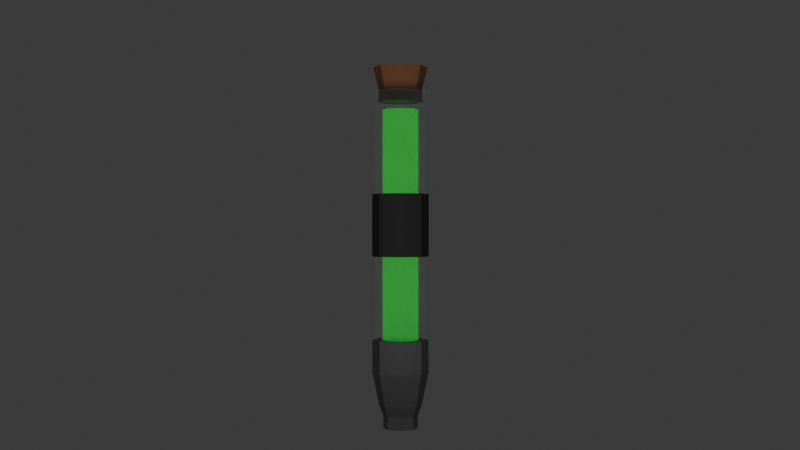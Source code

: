 # Source: Potion4.blend  (saved by Blender 4.1.24; exported with 4.5.12 LTS)
import bpy
from mathutils import Matrix  # noqa: F401  (used for matrix-valued properties, if any)

bpy.ops.wm.read_factory_settings(use_empty=True)
scene = bpy.context.scene
scene.name = 'Scene'

# ---- collections
col_collection = bpy.data.collections.new('Collection'); scene.collection.children.link(col_collection)

# ---- materials (node trees are filled in below, after node groups)
mat_vialglassmaterial = bpy.data.materials.new('VialGlassMaterial')
mat_vialglassmaterial.surface_render_method = 'BLENDED'
mat_vialglassmaterial.blend_method = 'BLEND'
mat_vialglassmaterial.use_transparent_shadow = False
mat_vialplasticmaterial = bpy.data.materials.new('VialPlasticMaterial')
mat_vialplasticmaterial.use_transparent_shadow = False
mat_stoppermaterial = bpy.data.materials.new('StopperMaterial')
mat_stoppermaterial.use_transparent_shadow = False
mat_healthfluidmaterial = bpy.data.materials.new('HealthFluidMaterial')
mat_healthfluidmaterial.surface_render_method = 'BLENDED'
mat_healthfluidmaterial.blend_method = 'BLEND'
mat_healthfluidmaterial.use_transparent_shadow = False
mat_material_001 = bpy.data.materials.new('Material.001')
mat_material_001.use_transparent_shadow = False

# ---- material node trees
mat_vialglassmaterial.use_nodes = True; mat_vialglassmaterial.node_tree.nodes.clear()
_N = mat_vialglassmaterial.node_tree.nodes; _L = mat_vialglassmaterial.node_tree.links
n0 = _N.new('ShaderNodeBsdfPrincipled'); n0.name = 'Principled BSDF'; n0.location = (10, 300)
n0.inputs[0].default_value = (0.478, 0.7805, 0.8, 0.3382)
n0.inputs[4].default_value = 0.05
n1 = _N.new('ShaderNodeOutputMaterial'); n1.name = 'Material Output'; n1.location = (300, 300)
_L.new(n0.outputs[0], n1.inputs[0])
n1.is_active_output = True
mat_vialplasticmaterial.use_nodes = True; mat_vialplasticmaterial.node_tree.nodes.clear()
_N = mat_vialplasticmaterial.node_tree.nodes; _L = mat_vialplasticmaterial.node_tree.links
n0 = _N.new('ShaderNodeBsdfPrincipled'); n0.name = 'Principled BSDF'; n0.location = (10, 300)
n0.inputs[0].default_value = (0.08872, 0.08872, 0.08872, 1.0)
n1 = _N.new('ShaderNodeOutputMaterial'); n1.name = 'Material Output'; n1.location = (300, 300)
_L.new(n0.outputs[0], n1.inputs[0])
n1.is_active_output = True
mat_stoppermaterial.use_nodes = True; mat_stoppermaterial.node_tree.nodes.clear()
_N = mat_stoppermaterial.node_tree.nodes; _L = mat_stoppermaterial.node_tree.links
n0 = _N.new('ShaderNodeBsdfPrincipled'); n0.name = 'Principled BSDF'; n0.location = (10, 300)
n0.inputs[0].default_value = (0.2247, 0.09414, 0.0298, 1.0)
n1 = _N.new('ShaderNodeOutputMaterial'); n1.name = 'Material Output'; n1.location = (300, 300)
_L.new(n0.outputs[0], n1.inputs[0])
n1.is_active_output = True
mat_healthfluidmaterial.use_nodes = True; mat_healthfluidmaterial.node_tree.nodes.clear()
_N = mat_healthfluidmaterial.node_tree.nodes; _L = mat_healthfluidmaterial.node_tree.links
n0 = _N.new('ShaderNodeBsdfPrincipled'); n0.name = 'Principled BSDF'; n0.location = (10, 300)
n0.inputs[0].default_value = (0.0331, 0.7991, 0.07036, 1.0)
n0.inputs[4].default_value = 0.8
n0.inputs[27].default_value = (0.0331, 0.7991, 0.07036, 1.0)
n0.inputs[28].default_value = 0.3
n1 = _N.new('ShaderNodeOutputMaterial'); n1.name = 'Material Output'; n1.location = (300, 300)
_L.new(n0.outputs[0], n1.inputs[0])
n1.is_active_output = True
mat_material_001.use_nodes = True; mat_material_001.node_tree.nodes.clear()
_N = mat_material_001.node_tree.nodes; _L = mat_material_001.node_tree.links
n0 = _N.new('ShaderNodeBsdfPrincipled'); n0.name = 'Principled BSDF'; n0.location = (10, 300)
n0.inputs[0].default_value = (0.008668, 0.008668, 0.008668, 1.0)
n1 = _N.new('ShaderNodeOutputMaterial'); n1.name = 'Material Output'; n1.location = (300, 300)
_L.new(n0.outputs[0], n1.inputs[0])
n1.is_active_output = True

# ---- world
world_world = bpy.data.worlds.new('World'); scene.world = world_world
world_world.use_nodes = True; world_world.node_tree.nodes.clear()
_N = world_world.node_tree.nodes; _L = world_world.node_tree.links
n0 = _N.new('ShaderNodeOutputWorld'); n0.name = 'World Output'; n0.location = (300, 300)
n1 = _N.new('ShaderNodeBackground'); n1.name = 'Background'; n1.location = (10, 300)
n1.inputs[0].default_value = (0.05088, 0.05088, 0.05088, 1.0)
_L.new(n1.outputs[0], n0.inputs[0])
n0.is_active_output = True
world_world.color = (0.05088, 0.05088, 0.05088)
world_world.use_sun_shadow = False
world_world.sun_shadow_jitter_overblur = 0.0

# ---- cameras
cam_camera_001 = bpy.data.cameras.new('Camera.001')

# ---- lights
light_area = bpy.data.lights.new('Area', 'AREA')
light_area.transmission_factor = 0.0
light_area.energy = 500.0
light_area.shadow_maximum_resolution = 0.006
light_area.use_absolute_resolution = True
light_area.size = 10.0
light_area.size_y = 1.0

# ---- meshes
me_cube_001 = bpy.data.meshes.new('Cube.001')
me_cube_001.from_pydata([(-0.6081, -0.6081, -2.996), (-0.6081, -0.6081, 2.996), (-0.6081, 0.6081, -2.996), (-0.6081, 0.6081, 2.996), (0.6081, -0.6081, -2.996), (0.6081, -0.6081, 2.996), (0.6081, 0.6081, -2.996), (0.6081, 0.6081, 2.996), (-0.8337, 1.397e-09, -2.996), (-0.6096, -0.6096, -1.11e-07), (-0.8337, -7.683e-09, 2.996), (-0.6096, 0.6096, -1.149e-07), (2.063e-08, 0.8442, -2.996), (-5.413e-09, 0.8442, 2.996), (0.6096, 0.6096, -1.149e-07), (0.8363, -2.014e-08, -2.996), (0.8363, -2.037e-09, 2.996), (0.6096, -0.6096, -1.149e-07), (-1.333e-08, -0.8363, -2.996), (2.619e-10, -0.8363, 2.996), (-0.8395, -1.211e-08, -7.969e-08), (9.313e-09, 0.8395, -8.36e-08), (0.8395, -1.304e-08, -7.969e-08), (-9.313e-09, -0.8395, -8.36e-08), (-0.7811, -0.7813, 3.446), (-0.5842, -0.5842, -3.323), (-0.5842, 0.5842, -3.323), (0.5842, -0.5842, -3.323), (0.5842, 0.5842, -3.323), (-0.8009, 3.706e-05, -3.323), (1.237e-05, 0.8111, -3.323), (0.8035, 3.704e-05, -3.323), (1.234e-05, -0.8034, -3.323), (-0.4276, -0.4274, -3.874), (-0.5285, -0.5284, -3.539), (-0.5285, 0.5286, -3.539), (0.5286, -0.5284, -3.539), (0.5286, 0.5286, -3.539), (-0.7245, 0.000109, -3.539), (3.634e-05, 0.7339, -3.539), (0.7269, 0.0001089, -3.539), (3.631e-05, -0.7268, -3.539), (-0.2824, -0.2821, -4.005), (-0.4276, 0.4279, -3.874), (0.4277, -0.4274, -3.874), (0.4277, 0.4279, -3.874), (-0.5862, 0.0002548, -3.874), (8.495e-05, 0.594, -3.874), (0.5882, 0.0002548, -3.874), (8.492e-05, -0.5879, -3.874), (-0.2824, 0.283, -4.005), (0.2827, -0.2821, -4.005), (0.2827, 0.283, -4.005), (-0.3872, 0.0004646, -4.005), (0.0001549, 0.3927, -4.005), (0.3887, 0.0004646, -4.005), (0.0001549, -0.3881, -4.005), (0.0001549, 0.0004646, -4.005), (-0.7811, -0.7813, 3.309), (-0.7811, 0.7808, 3.309), (0.781, -0.7813, 3.309), (0.781, 0.7808, 3.309), (-1.071, -0.0002501, 3.309), (-8.336e-05, 1.084, 3.309), (1.074, -0.00025, 3.309), (-8.335e-05, -1.074, 3.309), (-0.7811, 0.7808, 3.446), (0.781, -0.7813, 3.446), (0.781, 0.7808, 3.446), (-1.071, -0.0002501, 3.446), (-8.336e-05, 1.084, 3.446), (1.074, -0.00025, 3.446), (-8.335e-05, -1.074, 3.446), (-8.335e-05, -0.0002501, 3.446)], [], [(0, 9, 20, 8), (9, 1, 10, 20), (20, 10, 3, 11), (8, 20, 11, 2), (2, 11, 21, 12), (11, 3, 13, 21), (21, 13, 7, 14), (12, 21, 14, 6), (6, 14, 22, 15), (14, 7, 16, 22), (22, 16, 5, 17), (15, 22, 17, 4), (4, 17, 23, 18), (17, 5, 19, 23), (23, 19, 1, 9), (18, 23, 9, 0), (6, 15, 31, 28), (12, 6, 28, 30), (4, 18, 32, 27), (0, 8, 29, 25), (19, 5, 60, 65), (10, 1, 58, 62), (5, 16, 64, 60), (13, 3, 59, 63), (26, 30, 39, 35), (28, 31, 40, 37), (27, 32, 41, 36), (29, 26, 35, 38), (8, 2, 26, 29), (18, 0, 25, 32), (2, 12, 30, 26), (15, 4, 27, 31), (38, 35, 43, 46), (39, 37, 45, 47), (40, 36, 44, 48), (41, 34, 33, 49), (25, 29, 38, 34), (32, 25, 34, 41), (31, 27, 36, 40), (30, 28, 37, 39), (47, 45, 52, 54), (48, 44, 51, 55), (49, 33, 42, 56), (33, 46, 53, 42), (36, 41, 49, 44), (37, 40, 48, 45), (35, 39, 47, 43), (34, 38, 46, 33), (50, 54, 57, 53), (54, 52, 55, 57), (57, 55, 51, 56), (53, 57, 56, 42), (46, 43, 50, 53), (44, 49, 56, 51), (45, 48, 55, 52), (43, 47, 54, 50), (62, 58, 24, 69), (63, 59, 66, 70), (64, 61, 68, 71), (65, 60, 67, 72), (7, 13, 63, 61), (16, 7, 61, 64), (3, 10, 62, 59), (1, 19, 65, 58), (68, 70, 73, 71), (70, 66, 69, 73), (73, 69, 24, 72), (71, 73, 72, 67), (58, 65, 72, 24), (60, 64, 71, 67), (61, 63, 70, 68), (59, 62, 69, 66)])
_uv = me_cube_001.uv_layers.new(name='UVMap')
_uv.uv.foreach_set('vector', [0.375, 0.0, 0.5, 0.0, 0.5, 0.125, 0.375, 0.125, 0.5, 0.0, 0.625, 0.0, 0.625, 0.125, 0.5, 0.125, 0.5, 0.125, 0.625, 0.125, 0.625, 0.25, 0.5, 0.25, 0.375, 0.125, 0.5, 0.125, 0.5, 0.25, 0.375, 0.25, 0.375, 0.25, 0.5, 0.25, 0.5, 0.375, 0.375, 0.375, 0.5, 0.25, 0.625, 0.25, 0.625, 0.375, 0.5, 0.375, 0.5, 0.375, 0.625, 0.375, 0.625, 0.5, 0.5, 0.5, 0.375, 0.375, 0.5, 0.375, 0.5, 0.5, 0.375, 0.5, 0.375, 0.5, 0.5, 0.5, 0.5, 0.625, 0.375, 0.625, 0.5, 0.5, 0.625, 0.5, 0.625, 0.625, 0.5, 0.625, 0.5, 0.625, 0.625, 0.625, 0.625, 0.75, 0.5, 0.75, 0.375, 0.625, 0.5, 0.625, 0.5, 0.75, 0.375, 0.75, 0.375, 0.75, 0.5, 0.75, 0.5, 0.875, 0.375, 0.875, 0.5, 0.75, 0.625, 0.75, 0.625, 0.875, 0.5, 0.875, 0.5, 0.875, 0.625, 0.875, 0.625, 1.0, 0.5, 1.0, 0.375, 0.875, 0.5, 0.875, 0.5, 1.0, 0.375, 1.0, 0.375, 0.5, 0.375, 0.625, 0.375, 0.625, 0.375, 0.5, 0.375, 0.375, 0.375, 0.5, 0.375, 0.5, 0.375, 0.375, 0.375, 0.75, 0.375, 0.875, 0.375, 0.875, 0.375, 0.75, 0.375, 0.0, 0.375, 0.125, 0.375, 0.125, 0.375, 0.0, 0.625, 0.875, 0.625, 0.75, 0.625, 0.75, 0.625, 0.875, 0.625, 0.125, 0.625, 0.0, 0.625, 0.0, 0.625, 0.125, 0.625, 0.75, 0.625, 0.625, 0.625, 0.625, 0.625, 0.75, 0.625, 0.375, 0.625, 0.25, 0.625, 0.25, 0.625, 0.375, 0.375, 0.25, 0.375, 0.375, 0.375, 0.375, 0.375, 0.25, 0.375, 0.5, 0.375, 0.625, 0.375, 0.625, 0.375, 0.5, 0.375, 0.75, 0.375, 0.875, 0.375, 0.875, 0.375, 0.75, 0.375, 0.125, 0.375, 0.25, 0.375, 0.25, 0.375, 0.125, 0.375, 0.125, 0.375, 0.25, 0.375, 0.25, 0.375, 0.125, 0.375, 0.875, 0.375, 1.0, 0.375, 1.0, 0.375, 0.875, 0.375, 0.25, 0.375, 0.375, 0.375, 0.375, 0.375, 0.25, 0.375, 0.625, 0.375, 0.75, 0.375, 0.75, 0.375, 0.625, 0.375, 0.125, 0.375, 0.25, 0.375, 0.25, 0.375, 0.125, 0.375, 0.375, 0.375, 0.5, 0.375, 0.5, 0.375, 0.375, 0.375, 0.625, 0.375, 0.75, 0.375, 0.75, 0.375, 0.625, 0.375, 0.875, 0.375, 1.0, 0.375, 1.0, 0.375, 0.875, 0.375, 0.0, 0.375, 0.125, 0.375, 0.125, 0.375, 0.0, 0.375, 0.875, 0.375, 1.0, 0.375, 1.0, 0.375, 0.875, 0.375, 0.625, 0.375, 0.75, 0.375, 0.75, 0.375, 0.625, 0.375, 0.375, 0.375, 0.5, 0.375, 0.5, 0.375, 0.375, 0.375, 0.375, 0.375, 0.5, 0.375, 0.5, 0.375, 0.375, 0.375, 0.625, 0.375, 0.75, 0.375, 0.75, 0.375, 0.625, 0.375, 0.875, 0.375, 1.0, 0.375, 1.0, 0.375, 0.875, 0.375, 0.0, 0.375, 0.125, 0.375, 0.125, 0.375, 0.0, 0.375, 0.75, 0.375, 0.875, 0.375, 0.875, 0.375, 0.75, 0.375, 0.5, 0.375, 0.625, 0.375, 0.625, 0.375, 0.5, 0.375, 0.25, 0.375, 0.375, 0.375, 0.375, 0.375, 0.25, 0.375, 0.0, 0.375, 0.125, 0.375, 0.125, 0.375, 0.0, 0.125, 0.5, 0.25, 0.5, 0.25, 0.625, 0.125, 0.625, 0.25, 0.5, 0.375, 0.5, 0.375, 0.625, 0.25, 0.625, 0.25, 0.625, 0.375, 0.625, 0.375, 0.75, 0.25, 0.75, 0.125, 0.625, 0.25, 0.625, 0.25, 0.75, 0.125, 0.75, 0.375, 0.125, 0.375, 0.25, 0.375, 0.25, 0.375, 0.125, 0.375, 0.75, 0.375, 0.875, 0.375, 0.875, 0.375, 0.75, 0.375, 0.5, 0.375, 0.625, 0.375, 0.625, 0.375, 0.5, 0.375, 0.25, 0.375, 0.375, 0.375, 0.375, 0.375, 0.25, 0.625, 0.125, 0.625, 0.0, 0.625, 0.0, 0.625, 0.125, 0.625, 0.375, 0.625, 0.25, 0.625, 0.25, 0.625, 0.375, 0.625, 0.625, 0.625, 0.5, 0.625, 0.5, 0.625, 0.625, 0.625, 0.875, 0.625, 0.75, 0.625, 0.75, 0.625, 0.875, 0.625, 0.5, 0.625, 0.375, 0.625, 0.375, 0.625, 0.5, 0.625, 0.625, 0.625, 0.5, 0.625, 0.5, 0.625, 0.625, 0.625, 0.25, 0.625, 0.125, 0.625, 0.125, 0.625, 0.25, 0.625, 1.0, 0.625, 0.875, 0.625, 0.875, 0.625, 1.0, 0.625, 0.5, 0.75, 0.5, 0.75, 0.625, 0.625, 0.625, 0.75, 0.5, 0.875, 0.5, 0.875, 0.625, 0.75, 0.625, 0.75, 0.625, 0.875, 0.625, 0.875, 0.75, 0.75, 0.75, 0.625, 0.625, 0.75, 0.625, 0.75, 0.75, 0.625, 0.75, 0.625, 1.0, 0.625, 0.875, 0.625, 0.875, 0.625, 1.0, 0.625, 0.75, 0.625, 0.625, 0.625, 0.625, 0.625, 0.75, 0.625, 0.5, 0.625, 0.375, 0.625, 0.375, 0.625, 0.5, 0.625, 0.25, 0.625, 0.125, 0.625, 0.125, 0.625, 0.25])
me_cube_001.materials.append(mat_vialglassmaterial)
me_cube_001.materials.append(mat_vialplasticmaterial)
me_cube_001.update()
me_cube_004 = bpy.data.meshes.new('Cube.004')
me_cube_004.from_pydata([(-0.6071, -0.6071, -0.712), (-0.6071, -0.6071, 0.712), (-0.6071, 0.6071, -0.712), (-0.6071, 0.6071, 0.712), (0.6071, -0.6071, -0.712), (0.6071, -0.6071, 0.712), (0.6071, 0.6071, -0.712), (0.6071, 0.6071, 0.712), (-0.8377, 1.364e-09, -0.712), (-0.6096, -0.6096, -1.863e-09), (-0.8377, -7.683e-09, 0.712), (-0.6096, 0.6096, -2.794e-09), (2.081e-08, 0.8377, -0.712), (-5.21e-09, 0.8377, 0.712), (0.6096, 0.6096, -2.794e-09), (0.8351, -2.012e-08, -0.712), (0.8351, -2.029e-09, 0.712), (0.6096, -0.6096, -2.794e-09), (-1.313e-08, -0.8377, -0.712), (4.657e-10, -0.8377, 0.712), (-0.8395, -1.211e-08, 5.588e-09), (9.313e-09, 0.8395, 4.657e-09), (0.8395, -1.304e-08, 5.588e-09), (-9.313e-09, -0.8395, 4.657e-09), (1.572e-09, -6.552e-09, -0.712), (4.657e-10, -1.673e-08, 0.712)], [], [(0, 9, 20, 8), (9, 1, 10, 20), (20, 10, 3, 11), (8, 20, 11, 2), (2, 11, 21, 12), (11, 3, 13, 21), (21, 13, 7, 14), (12, 21, 14, 6), (6, 14, 22, 15), (14, 7, 16, 22), (22, 16, 5, 17), (15, 22, 17, 4), (4, 17, 23, 18), (17, 5, 19, 23), (23, 19, 1, 9), (18, 23, 9, 0), (2, 12, 24, 8), (12, 6, 15, 24), (24, 15, 4, 18), (8, 24, 18, 0), (7, 13, 25, 16), (13, 3, 10, 25), (25, 10, 1, 19), (16, 25, 19, 5)])
_uv = me_cube_004.uv_layers.new(name='UVMap')
_uv.uv.foreach_set('vector', [0.375, 0.0, 0.5, 0.0, 0.5, 0.125, 0.375, 0.125, 0.5, 0.0, 0.625, 0.0, 0.625, 0.125, 0.5, 0.125, 0.5, 0.125, 0.625, 0.125, 0.625, 0.25, 0.5, 0.25, 0.375, 0.125, 0.5, 0.125, 0.5, 0.25, 0.375, 0.25, 0.375, 0.25, 0.5, 0.25, 0.5, 0.375, 0.375, 0.375, 0.5, 0.25, 0.625, 0.25, 0.625, 0.375, 0.5, 0.375, 0.5, 0.375, 0.625, 0.375, 0.625, 0.5, 0.5, 0.5, 0.375, 0.375, 0.5, 0.375, 0.5, 0.5, 0.375, 0.5, 0.375, 0.5, 0.5, 0.5, 0.5, 0.625, 0.375, 0.625, 0.5, 0.5, 0.625, 0.5, 0.625, 0.625, 0.5, 0.625, 0.5, 0.625, 0.625, 0.625, 0.625, 0.75, 0.5, 0.75, 0.375, 0.625, 0.5, 0.625, 0.5, 0.75, 0.375, 0.75, 0.375, 0.75, 0.5, 0.75, 0.5, 0.875, 0.375, 0.875, 0.5, 0.75, 0.625, 0.75, 0.625, 0.875, 0.5, 0.875, 0.5, 0.875, 0.625, 0.875, 0.625, 1.0, 0.5, 1.0, 0.375, 0.875, 0.5, 0.875, 0.5, 1.0, 0.375, 1.0, 0.125, 0.5, 0.25, 0.5, 0.25, 0.625, 0.125, 0.625, 0.25, 0.5, 0.375, 0.5, 0.375, 0.625, 0.25, 0.625, 0.25, 0.625, 0.375, 0.625, 0.375, 0.75, 0.25, 0.75, 0.125, 0.625, 0.25, 0.625, 0.25, 0.75, 0.125, 0.75, 0.625, 0.5, 0.75, 0.5, 0.75, 0.625, 0.625, 0.625, 0.75, 0.5, 0.875, 0.5, 0.875, 0.625, 0.75, 0.625, 0.75, 0.625, 0.875, 0.625, 0.875, 0.75, 0.75, 0.75, 0.625, 0.625, 0.75, 0.625, 0.75, 0.75, 0.625, 0.75])
me_cube_004.update()
me_cube_005 = bpy.data.meshes.new('Cube.005')
me_cube_005.from_pydata([(-0.5165, -0.5165, -0.712), (-0.6335, -0.6335, 0.2132), (-0.5165, 0.5165, -0.712), (-0.6335, 0.6335, 0.2132), (0.5164, -0.5165, -0.712), (0.6336, -0.6335, 0.2132), (0.5164, 0.5165, -0.712), (0.6336, 0.6335, 0.2132), (-0.7127, 1.051e-09, -0.712), (-0.5114, -0.5114, -0.3413), (-0.8742, -7.648e-09, 0.2132), (-0.5114, 0.5114, -0.3413), (-4.373e-05, 0.7127, -0.712), (1.276e-05, 0.8742, 0.2132), (0.5114, 0.5114, -0.3413), (0.7104, -1.723e-08, -0.712), (0.8715, -1.748e-09, 0.2132), (0.5114, -0.5114, -0.3413), (-4.376e-05, -0.7127, -0.712), (1.277e-05, -0.8742, 0.2132), (-0.7042, -1.136e-08, -0.3413), (8.826e-09, 0.7042, -0.3413), (0.7042, -1.214e-08, -0.3413), (-6.8e-09, -0.7042, -0.3413), (-4.375e-05, -5.683e-09, -0.712), (1.277e-05, -1.709e-08, 0.2132)], [], [(0, 9, 20, 8), (9, 1, 10, 20), (20, 10, 3, 11), (8, 20, 11, 2), (2, 11, 21, 12), (11, 3, 13, 21), (21, 13, 7, 14), (12, 21, 14, 6), (6, 14, 22, 15), (14, 7, 16, 22), (22, 16, 5, 17), (15, 22, 17, 4), (4, 17, 23, 18), (17, 5, 19, 23), (23, 19, 1, 9), (18, 23, 9, 0), (2, 12, 24, 8), (12, 6, 15, 24), (24, 15, 4, 18), (8, 24, 18, 0), (7, 13, 25, 16), (13, 3, 10, 25), (25, 10, 1, 19), (16, 25, 19, 5)])
_uv = me_cube_005.uv_layers.new(name='UVMap')
_uv.uv.foreach_set('vector', [0.375, 0.0, 0.5, 0.0, 0.5, 0.125, 0.375, 0.125, 0.5, 0.0, 0.625, 0.0, 0.625, 0.125, 0.5, 0.125, 0.5, 0.125, 0.625, 0.125, 0.625, 0.25, 0.5, 0.25, 0.375, 0.125, 0.5, 0.125, 0.5, 0.25, 0.375, 0.25, 0.375, 0.25, 0.5, 0.25, 0.5, 0.375, 0.375, 0.375, 0.5, 0.25, 0.625, 0.25, 0.625, 0.375, 0.5, 0.375, 0.5, 0.375, 0.625, 0.375, 0.625, 0.5, 0.5, 0.5, 0.375, 0.375, 0.5, 0.375, 0.5, 0.5, 0.375, 0.5, 0.375, 0.5, 0.5, 0.5, 0.5, 0.625, 0.375, 0.625, 0.5, 0.5, 0.625, 0.5, 0.625, 0.625, 0.5, 0.625, 0.5, 0.625, 0.625, 0.625, 0.625, 0.75, 0.5, 0.75, 0.375, 0.625, 0.5, 0.625, 0.5, 0.75, 0.375, 0.75, 0.375, 0.75, 0.5, 0.75, 0.5, 0.875, 0.375, 0.875, 0.5, 0.75, 0.625, 0.75, 0.625, 0.875, 0.5, 0.875, 0.5, 0.875, 0.625, 0.875, 0.625, 1.0, 0.5, 1.0, 0.375, 0.875, 0.5, 0.875, 0.5, 1.0, 0.375, 1.0, 0.125, 0.5, 0.25, 0.5, 0.25, 0.625, 0.125, 0.625, 0.25, 0.5, 0.375, 0.5, 0.375, 0.625, 0.25, 0.625, 0.25, 0.625, 0.375, 0.625, 0.375, 0.75, 0.25, 0.75, 0.125, 0.625, 0.25, 0.625, 0.25, 0.75, 0.125, 0.75, 0.625, 0.5, 0.75, 0.5, 0.75, 0.625, 0.625, 0.625, 0.75, 0.5, 0.875, 0.5, 0.875, 0.625, 0.75, 0.625, 0.75, 0.625, 0.875, 0.625, 0.875, 0.75, 0.75, 0.75, 0.625, 0.625, 0.75, 0.625, 0.75, 0.75, 0.625, 0.75])
me_cube_005.materials.append(mat_stoppermaterial)
me_cube_005.update()
me_cube_006 = bpy.data.meshes.new('Cube.006')
me_cube_006.from_pydata([(-0.4982, -0.4981, -0.1207), (-0.654, -0.654, 1.606), (-0.4982, 0.4981, -0.1207), (-0.654, 0.654, 1.606), (0.4981, -0.4981, -0.1207), (0.6541, -0.654, 1.606), (0.4981, 0.4981, -0.1207), (0.6541, 0.654, 1.606), (-0.6874, 1.266e-09, -0.1207), (-0.6567, -0.6567, 0.7485), (-0.9025, -7.853e-09, 1.606), (-0.6567, 0.6567, 0.7485), (-5.955e-05, 0.6874, -0.1207), (1.569e-05, 0.9025, 1.606), (0.6567, 0.6567, 0.7485), (0.6852, -1.636e-08, -0.1207), (0.8997, -1.762e-09, 1.606), (0.6567, -0.6567, 0.7485), (-5.958e-05, -0.6874, -0.1207), (1.569e-05, -0.9025, 1.606), (-0.9044, -1.262e-08, 0.7485), (1.57e-05, 0.9044, 0.7485), (0.9045, -1.362e-08, 0.7485), (1.568e-05, -0.9044, 0.7485), (-0.3999, -0.3998, -0.7444), (1.569e-05, -1.76e-08, 1.606), (-0.3999, -0.3998, -0.4155), (-0.3999, 0.3998, -0.4155), (0.3997, -0.3998, -0.4155), (0.3997, 0.3998, -0.4155), (-0.5518, 9.014e-10, -0.4155), (-0.000107, 0.5517, -0.4155), (0.5499, -1.325e-08, -0.4155), (-0.000107, -0.5517, -0.4155), (-0.3999, 0.3998, -0.7444), (0.3997, -0.3998, -0.7444), (0.3997, 0.3998, -0.7444), (-0.5518, 9.014e-10, -0.7444), (-0.000107, 0.5517, -0.7444), (0.5499, -1.325e-08, -0.7444), (-0.000107, -0.5517, -0.7444), (-0.000107, -4.312e-09, -0.7444)], [], [(0, 9, 20, 8), (9, 1, 10, 20), (20, 10, 3, 11), (8, 20, 11, 2), (2, 11, 21, 12), (11, 3, 13, 21), (21, 13, 7, 14), (12, 21, 14, 6), (6, 14, 22, 15), (14, 7, 16, 22), (22, 16, 5, 17), (15, 22, 17, 4), (4, 17, 23, 18), (17, 5, 19, 23), (23, 19, 1, 9), (18, 23, 9, 0), (12, 6, 29, 31), (4, 18, 33, 28), (0, 8, 30, 26), (15, 4, 28, 32), (7, 13, 25, 16), (13, 3, 10, 25), (25, 10, 1, 19), (16, 25, 19, 5), (30, 27, 34, 37), (31, 29, 36, 38), (32, 28, 35, 39), (33, 26, 24, 40), (6, 15, 32, 29), (8, 2, 27, 30), (18, 0, 26, 33), (2, 12, 31, 27), (34, 38, 41, 37), (38, 36, 39, 41), (41, 39, 35, 40), (37, 41, 40, 24), (28, 33, 40, 35), (29, 32, 39, 36), (27, 31, 38, 34), (26, 30, 37, 24)])
_uv = me_cube_006.uv_layers.new(name='UVMap')
_uv.uv.foreach_set('vector', [0.375, 0.0, 0.5, 0.0, 0.5, 0.125, 0.375, 0.125, 0.5, 0.0, 0.625, 0.0, 0.625, 0.125, 0.5, 0.125, 0.5, 0.125, 0.625, 0.125, 0.625, 0.25, 0.5, 0.25, 0.375, 0.125, 0.5, 0.125, 0.5, 0.25, 0.375, 0.25, 0.375, 0.25, 0.5, 0.25, 0.5, 0.375, 0.375, 0.375, 0.5, 0.25, 0.625, 0.25, 0.625, 0.375, 0.5, 0.375, 0.5, 0.375, 0.625, 0.375, 0.625, 0.5, 0.5, 0.5, 0.375, 0.375, 0.5, 0.375, 0.5, 0.5, 0.375, 0.5, 0.375, 0.5, 0.5, 0.5, 0.5, 0.625, 0.375, 0.625, 0.5, 0.5, 0.625, 0.5, 0.625, 0.625, 0.5, 0.625, 0.5, 0.625, 0.625, 0.625, 0.625, 0.75, 0.5, 0.75, 0.375, 0.625, 0.5, 0.625, 0.5, 0.75, 0.375, 0.75, 0.375, 0.75, 0.5, 0.75, 0.5, 0.875, 0.375, 0.875, 0.5, 0.75, 0.625, 0.75, 0.625, 0.875, 0.5, 0.875, 0.5, 0.875, 0.625, 0.875, 0.625, 1.0, 0.5, 1.0, 0.375, 0.875, 0.5, 0.875, 0.5, 1.0, 0.375, 1.0, 0.375, 0.375, 0.375, 0.5, 0.375, 0.5, 0.375, 0.375, 0.375, 0.75, 0.375, 0.875, 0.375, 0.875, 0.375, 0.75, 0.375, 0.0, 0.375, 0.125, 0.375, 0.125, 0.375, 0.0, 0.375, 0.625, 0.375, 0.75, 0.375, 0.75, 0.375, 0.625, 0.625, 0.5, 0.75, 0.5, 0.75, 0.625, 0.625, 0.625, 0.75, 0.5, 0.875, 0.5, 0.875, 0.625, 0.75, 0.625, 0.75, 0.625, 0.875, 0.625, 0.875, 0.75, 0.75, 0.75, 0.625, 0.625, 0.75, 0.625, 0.75, 0.75, 0.625, 0.75, 0.375, 0.125, 0.375, 0.25, 0.375, 0.25, 0.375, 0.125, 0.375, 0.375, 0.375, 0.5, 0.375, 0.5, 0.375, 0.375, 0.375, 0.625, 0.375, 0.75, 0.375, 0.75, 0.375, 0.625, 0.375, 0.875, 0.375, 1.0, 0.375, 1.0, 0.375, 0.875, 0.375, 0.5, 0.375, 0.625, 0.375, 0.625, 0.375, 0.5, 0.375, 0.125, 0.375, 0.25, 0.375, 0.25, 0.375, 0.125, 0.375, 0.875, 0.375, 1.0, 0.375, 1.0, 0.375, 0.875, 0.375, 0.25, 0.375, 0.375, 0.375, 0.375, 0.375, 0.25, 0.125, 0.5, 0.25, 0.5, 0.25, 0.625, 0.125, 0.625, 0.25, 0.5, 0.375, 0.5, 0.375, 0.625, 0.25, 0.625, 0.25, 0.625, 0.375, 0.625, 0.375, 0.75, 0.25, 0.75, 0.125, 0.625, 0.25, 0.625, 0.25, 0.75, 0.125, 0.75, 0.375, 0.75, 0.375, 0.875, 0.375, 0.875, 0.375, 0.75, 0.375, 0.5, 0.375, 0.625, 0.375, 0.625, 0.375, 0.5, 0.375, 0.25, 0.375, 0.375, 0.375, 0.375, 0.375, 0.25, 0.375, 0.0, 0.375, 0.125, 0.375, 0.125, 0.375, 0.0])
me_cube_006.materials.append(mat_vialplasticmaterial)
me_cube_006.update()
me_cube_007 = bpy.data.meshes.new('Cube.007')
me_cube_007.from_pydata([(-0.6071, -0.6071, -0.712), (-0.6071, -0.6071, 0.712), (-0.6071, 0.6071, -0.712), (-0.6071, 0.6071, 0.712), (0.6071, -0.6071, -0.712), (0.6071, -0.6071, 0.712), (0.6071, 0.6071, -0.712), (0.6071, 0.6071, 0.712), (-0.8377, 1.364e-09, -0.712), (-0.6096, -0.6096, -1.863e-09), (-0.8377, -7.683e-09, 0.712), (-0.6096, 0.6096, -2.794e-09), (2.081e-08, 0.8377, -0.712), (-5.21e-09, 0.8377, 0.712), (0.6096, 0.6096, -2.794e-09), (0.8351, -2.012e-08, -0.712), (0.8351, -2.029e-09, 0.712), (0.6096, -0.6096, -2.794e-09), (-1.313e-08, -0.8377, -0.712), (4.657e-10, -0.8377, 0.712), (-0.8395, -1.211e-08, 5.588e-09), (9.313e-09, 0.8395, 4.657e-09), (0.8395, -1.304e-08, 5.588e-09), (-9.313e-09, -0.8395, 4.657e-09), (1.572e-09, -6.552e-09, -0.712), (4.657e-10, -1.673e-08, 0.712)], [], [(0, 9, 20, 8), (9, 1, 10, 20), (20, 10, 3, 11), (8, 20, 11, 2), (2, 11, 21, 12), (11, 3, 13, 21), (21, 13, 7, 14), (12, 21, 14, 6), (6, 14, 22, 15), (14, 7, 16, 22), (22, 16, 5, 17), (15, 22, 17, 4), (4, 17, 23, 18), (17, 5, 19, 23), (23, 19, 1, 9), (18, 23, 9, 0), (2, 12, 24, 8), (12, 6, 15, 24), (24, 15, 4, 18), (8, 24, 18, 0), (7, 13, 25, 16), (13, 3, 10, 25), (25, 10, 1, 19), (16, 25, 19, 5)])
_uv = me_cube_007.uv_layers.new(name='UVMap')
_uv.uv.foreach_set('vector', [0.375, 0.0, 0.5, 0.0, 0.5, 0.125, 0.375, 0.125, 0.5, 0.0, 0.625, 0.0, 0.625, 0.125, 0.5, 0.125, 0.5, 0.125, 0.625, 0.125, 0.625, 0.25, 0.5, 0.25, 0.375, 0.125, 0.5, 0.125, 0.5, 0.25, 0.375, 0.25, 0.375, 0.25, 0.5, 0.25, 0.5, 0.375, 0.375, 0.375, 0.5, 0.25, 0.625, 0.25, 0.625, 0.375, 0.5, 0.375, 0.5, 0.375, 0.625, 0.375, 0.625, 0.5, 0.5, 0.5, 0.375, 0.375, 0.5, 0.375, 0.5, 0.5, 0.375, 0.5, 0.375, 0.5, 0.5, 0.5, 0.5, 0.625, 0.375, 0.625, 0.5, 0.5, 0.625, 0.5, 0.625, 0.625, 0.5, 0.625, 0.5, 0.625, 0.625, 0.625, 0.625, 0.75, 0.5, 0.75, 0.375, 0.625, 0.5, 0.625, 0.5, 0.75, 0.375, 0.75, 0.375, 0.75, 0.5, 0.75, 0.5, 0.875, 0.375, 0.875, 0.5, 0.75, 0.625, 0.75, 0.625, 0.875, 0.5, 0.875, 0.5, 0.875, 0.625, 0.875, 0.625, 1.0, 0.5, 1.0, 0.375, 0.875, 0.5, 0.875, 0.5, 1.0, 0.375, 1.0, 0.125, 0.5, 0.25, 0.5, 0.25, 0.625, 0.125, 0.625, 0.25, 0.5, 0.375, 0.5, 0.375, 0.625, 0.25, 0.625, 0.25, 0.625, 0.375, 0.625, 0.375, 0.75, 0.25, 0.75, 0.125, 0.625, 0.25, 0.625, 0.25, 0.75, 0.125, 0.75, 0.625, 0.5, 0.75, 0.5, 0.75, 0.625, 0.625, 0.625, 0.75, 0.5, 0.875, 0.5, 0.875, 0.625, 0.75, 0.625, 0.75, 0.625, 0.875, 0.625, 0.875, 0.75, 0.75, 0.75, 0.625, 0.625, 0.75, 0.625, 0.75, 0.75, 0.625, 0.75])
me_cube_007.materials.append(mat_healthfluidmaterial)
me_cube_007.update()
me_cube_008 = bpy.data.meshes.new('Cube.008')
me_cube_008.from_pydata([(-0.6071, -0.6071, -0.712), (-0.6071, -0.6071, 0.712), (-0.6071, 0.6071, -0.712), (-0.6071, 0.6071, 0.712), (0.6071, -0.6071, -0.712), (0.6071, -0.6071, 0.712), (0.6071, 0.6071, -0.712), (0.6071, 0.6071, 0.712), (-0.8377, 1.364e-09, -0.712), (-0.6096, -0.6096, -1.863e-09), (-0.8377, -7.683e-09, 0.712), (-0.6096, 0.6096, -2.794e-09), (2.081e-08, 0.8377, -0.712), (-5.21e-09, 0.8377, 0.712), (0.6096, 0.6096, -2.794e-09), (0.8351, -2.012e-08, -0.712), (0.8351, -2.029e-09, 0.712), (0.6096, -0.6096, -2.794e-09), (-1.313e-08, -0.8377, -0.712), (4.657e-10, -0.8377, 0.712), (-0.8395, -1.211e-08, 5.588e-09), (9.313e-09, 0.8395, 4.657e-09), (0.8395, -1.304e-08, 5.588e-09), (-9.313e-09, -0.8395, 4.657e-09), (-0.5717, -0.5717, -0.7118), (-0.5717, -0.5717, 0.7118), (-0.5717, 0.5717, -0.7118), (-0.5717, 0.5717, 0.7118), (0.5717, -0.5718, -0.7118), (0.5717, -0.5718, 0.7118), (0.5717, 0.5718, -0.7118), (0.5717, 0.5718, 0.7118), (-0.7877, 3.391e-09, -0.7118), (-0.5742, -0.5742, -1.863e-09), (-0.7877, -7.683e-09, 0.7118), (-0.5742, 0.5742, -1.683e-09), (2.081e-08, 0.7877, -0.7118), (-5.21e-09, 0.7877, 0.7118), (0.5742, 0.5742, -3.901e-09), (0.7851, -2.316e-08, -0.7117), (0.7851, -2.029e-09, 0.7117), (0.5742, -0.5742, -2.212e-09), (-1.211e-08, -0.7877, -0.7118), (4.657e-10, -0.7877, 0.7118), (-0.7895, -1.109e-08, 5.188e-09), (9.313e-09, 0.7895, 5.275e-09), (0.7895, -1.507e-08, 4.747e-09), (-8.298e-09, -0.7895, 5.842e-09)], [], [(0, 9, 20, 8), (9, 1, 10, 20), (20, 10, 3, 11), (8, 20, 11, 2), (2, 11, 21, 12), (11, 3, 13, 21), (21, 13, 7, 14), (12, 21, 14, 6), (6, 14, 22, 15), (14, 7, 16, 22), (22, 16, 5, 17), (15, 22, 17, 4), (4, 17, 23, 18), (17, 5, 19, 23), (23, 19, 1, 9), (18, 23, 9, 0), (24, 32, 44, 33), (33, 44, 34, 25), (44, 35, 27, 34), (32, 26, 35, 44), (26, 36, 45, 35), (35, 45, 37, 27), (45, 38, 31, 37), (36, 30, 38, 45), (30, 39, 46, 38), (38, 46, 40, 31), (46, 41, 29, 40), (39, 28, 41, 46), (28, 42, 47, 41), (41, 47, 43, 29), (47, 33, 25, 43), (42, 24, 33, 47), (8, 2, 26, 32), (0, 8, 32, 24), (10, 1, 25, 34), (3, 10, 34, 27), (12, 6, 30, 36), (2, 12, 36, 26), (13, 3, 27, 37), (7, 13, 37, 31), (15, 4, 28, 39), (6, 15, 39, 30), (16, 7, 31, 40), (5, 16, 40, 29), (18, 0, 24, 42), (4, 18, 42, 28), (19, 5, 29, 43), (1, 19, 43, 25)])
_uv = me_cube_008.uv_layers.new(name='UVMap')
_uv.uv.foreach_set('vector', [0.375, 0.0, 0.5, 0.0, 0.5, 0.125, 0.375, 0.125, 0.5, 0.0, 0.625, 0.0, 0.625, 0.125, 0.5, 0.125, 0.5, 0.125, 0.625, 0.125, 0.625, 0.25, 0.5, 0.25, 0.375, 0.125, 0.5, 0.125, 0.5, 0.25, 0.375, 0.25, 0.375, 0.25, 0.5, 0.25, 0.5, 0.375, 0.375, 0.375, 0.5, 0.25, 0.625, 0.25, 0.625, 0.375, 0.5, 0.375, 0.5, 0.375, 0.625, 0.375, 0.625, 0.5, 0.5, 0.5, 0.375, 0.375, 0.5, 0.375, 0.5, 0.5, 0.375, 0.5, 0.375, 0.5, 0.5, 0.5, 0.5, 0.625, 0.375, 0.625, 0.5, 0.5, 0.625, 0.5, 0.625, 0.625, 0.5, 0.625, 0.5, 0.625, 0.625, 0.625, 0.625, 0.75, 0.5, 0.75, 0.375, 0.625, 0.5, 0.625, 0.5, 0.75, 0.375, 0.75, 0.375, 0.75, 0.5, 0.75, 0.5, 0.875, 0.375, 0.875, 0.5, 0.75, 0.625, 0.75, 0.625, 0.875, 0.5, 0.875, 0.5, 0.875, 0.625, 0.875, 0.625, 1.0, 0.5, 1.0, 0.375, 0.875, 0.5, 0.875, 0.5, 1.0, 0.375, 1.0, 0.375, 0.0, 0.375, 0.125, 0.5, 0.125, 0.5, 0.0, 0.5, 0.0, 0.5, 0.125, 0.625, 0.125, 0.625, 0.0, 0.5, 0.125, 0.5, 0.25, 0.625, 0.25, 0.625, 0.125, 0.375, 0.125, 0.375, 0.25, 0.5, 0.25, 0.5, 0.125, 0.375, 0.25, 0.375, 0.375, 0.5, 0.375, 0.5, 0.25, 0.5, 0.25, 0.5, 0.375, 0.625, 0.375, 0.625, 0.25, 0.5, 0.375, 0.5, 0.5, 0.625, 0.5, 0.625, 0.375, 0.375, 0.375, 0.375, 0.5, 0.5, 0.5, 0.5, 0.375, 0.375, 0.5, 0.375, 0.625, 0.5, 0.625, 0.5, 0.5, 0.5, 0.5, 0.5, 0.625, 0.625, 0.625, 0.625, 0.5, 0.5, 0.625, 0.5, 0.75, 0.625, 0.75, 0.625, 0.625, 0.375, 0.625, 0.375, 0.75, 0.5, 0.75, 0.5, 0.625, 0.375, 0.75, 0.375, 0.875, 0.5, 0.875, 0.5, 0.75, 0.5, 0.75, 0.5, 0.875, 0.625, 0.875, 0.625, 0.75, 0.5, 0.875, 0.5, 1.0, 0.625, 1.0, 0.625, 0.875, 0.375, 0.875, 0.375, 1.0, 0.5, 1.0, 0.5, 0.875, 0.375, 0.125, 0.375, 0.25, 0.375, 0.25, 0.375, 0.125, 0.375, 0.0, 0.375, 0.125, 0.375, 0.125, 0.375, 0.0, 0.625, 0.125, 0.625, 0.0, 0.625, 0.0, 0.625, 0.125, 0.625, 0.25, 0.625, 0.125, 0.625, 0.125, 0.625, 0.25, 0.375, 0.375, 0.375, 0.5, 0.375, 0.5, 0.375, 0.375, 0.375, 0.25, 0.375, 0.375, 0.375, 0.375, 0.375, 0.25, 0.625, 0.375, 0.625, 0.25, 0.625, 0.25, 0.625, 0.375, 0.625, 0.5, 0.625, 0.375, 0.625, 0.375, 0.625, 0.5, 0.375, 0.625, 0.375, 0.75, 0.375, 0.75, 0.375, 0.625, 0.375, 0.5, 0.375, 0.625, 0.375, 0.625, 0.375, 0.5, 0.625, 0.625, 0.625, 0.5, 0.625, 0.5, 0.625, 0.625, 0.625, 0.75, 0.625, 0.625, 0.625, 0.625, 0.625, 0.75, 0.375, 0.875, 0.375, 1.0, 0.375, 1.0, 0.375, 0.875, 0.375, 0.75, 0.375, 0.875, 0.375, 0.875, 0.375, 0.75, 0.625, 0.875, 0.625, 0.75, 0.625, 0.75, 0.625, 0.875, 0.625, 1.0, 0.625, 0.875, 0.625, 0.875, 0.625, 1.0])
me_cube_008.materials.append(mat_material_001)
me_cube_008.update()
me_cube_009 = bpy.data.meshes.new('Cube.009')
me_cube_009.from_pydata([(-0.6071, -0.6071, -0.712), (-0.6071, -0.6071, 0.5172), (-0.6071, 0.6071, -0.712), (-0.6071, 0.6071, 0.5172), (0.6071, -0.6071, -0.712), (0.6071, -0.6071, 0.5172), (0.6071, 0.6071, -0.712), (0.6071, 0.6071, 0.5172), (-0.8377, 1.364e-09, -0.712), (-0.6096, -0.6096, -1.863e-09), (-0.8377, -7.683e-09, 0.5172), (-0.6096, 0.6096, -2.794e-09), (2.081e-08, 0.8377, -0.712), (-5.21e-09, 0.8377, 0.5172), (0.6096, 0.6096, -2.794e-09), (0.8351, -2.012e-08, -0.712), (0.8351, -2.029e-09, 0.5172), (0.6096, -0.6096, -2.794e-09), (-1.313e-08, -0.8377, -0.712), (4.657e-10, -0.8377, 0.5172), (-0.8395, -1.211e-08, 5.588e-09), (9.313e-09, 0.8395, 4.657e-09), (0.8395, -1.304e-08, 5.588e-09), (-9.313e-09, -0.8395, 4.657e-09), (1.572e-09, -6.552e-09, -0.712), (4.657e-10, -1.673e-08, 0.5172)], [], [(0, 9, 20, 8), (9, 1, 10, 20), (20, 10, 3, 11), (8, 20, 11, 2), (2, 11, 21, 12), (11, 3, 13, 21), (21, 13, 7, 14), (12, 21, 14, 6), (6, 14, 22, 15), (14, 7, 16, 22), (22, 16, 5, 17), (15, 22, 17, 4), (4, 17, 23, 18), (17, 5, 19, 23), (23, 19, 1, 9), (18, 23, 9, 0), (2, 12, 24, 8), (12, 6, 15, 24), (24, 15, 4, 18), (8, 24, 18, 0), (7, 13, 25, 16), (13, 3, 10, 25), (25, 10, 1, 19), (16, 25, 19, 5)])
_uv = me_cube_009.uv_layers.new(name='UVMap')
_uv.uv.foreach_set('vector', [0.375, 0.0, 0.5, 0.0, 0.5, 0.125, 0.375, 0.125, 0.5, 0.0, 0.625, 0.0, 0.625, 0.125, 0.5, 0.125, 0.5, 0.125, 0.625, 0.125, 0.625, 0.25, 0.5, 0.25, 0.375, 0.125, 0.5, 0.125, 0.5, 0.25, 0.375, 0.25, 0.375, 0.25, 0.5, 0.25, 0.5, 0.375, 0.375, 0.375, 0.5, 0.25, 0.625, 0.25, 0.625, 0.375, 0.5, 0.375, 0.5, 0.375, 0.625, 0.375, 0.625, 0.5, 0.5, 0.5, 0.375, 0.375, 0.5, 0.375, 0.5, 0.5, 0.375, 0.5, 0.375, 0.5, 0.5, 0.5, 0.5, 0.625, 0.375, 0.625, 0.5, 0.5, 0.625, 0.5, 0.625, 0.625, 0.5, 0.625, 0.5, 0.625, 0.625, 0.625, 0.625, 0.75, 0.5, 0.75, 0.375, 0.625, 0.5, 0.625, 0.5, 0.75, 0.375, 0.75, 0.375, 0.75, 0.5, 0.75, 0.5, 0.875, 0.375, 0.875, 0.5, 0.75, 0.625, 0.75, 0.625, 0.875, 0.5, 0.875, 0.5, 0.875, 0.625, 0.875, 0.625, 1.0, 0.5, 1.0, 0.375, 0.875, 0.5, 0.875, 0.5, 1.0, 0.375, 1.0, 0.125, 0.5, 0.25, 0.5, 0.25, 0.625, 0.125, 0.625, 0.25, 0.5, 0.375, 0.5, 0.375, 0.625, 0.25, 0.625, 0.25, 0.625, 0.375, 0.625, 0.375, 0.75, 0.25, 0.75, 0.125, 0.625, 0.25, 0.625, 0.25, 0.75, 0.125, 0.75, 0.625, 0.5, 0.75, 0.5, 0.75, 0.625, 0.625, 0.625, 0.75, 0.5, 0.875, 0.5, 0.875, 0.625, 0.75, 0.625, 0.75, 0.625, 0.875, 0.625, 0.875, 0.75, 0.75, 0.75, 0.625, 0.625, 0.75, 0.625, 0.75, 0.75, 0.625, 0.75])
me_cube_009.materials.append(mat_healthfluidmaterial)
me_cube_009.update()

# ---- objects
ob_vial = bpy.data.objects.new('Vial', me_cube_001)
ob_flatquadsphere = bpy.data.objects.new('FlatQuadSphere', me_cube_004)
ob_stopper = bpy.data.objects.new('Stopper', me_cube_005)
ob_injectionnib = bpy.data.objects.new('InjectionNib', me_cube_006)
ob_fluid1 = bpy.data.objects.new('Fluid1', me_cube_007)
ob_grip = bpy.data.objects.new('Grip', me_cube_008)
ob_fluid2 = bpy.data.objects.new('Fluid2', me_cube_009)
ob_camera = bpy.data.objects.new('Camera', cam_camera_001)
ob_area = bpy.data.objects.new('Area', light_area)

# ---- transforms, parenting, visibility, modifiers, constraints
ob_vial.location = (0.0, 0.0, 0.1205)
ob_vial.scale = (1.0, 1.0, 1.201)
ob_flatquadsphere.location = (0.0, 0.0, 0.0)
ob_stopper.location = (0.0, 0.0, 4.804)
ob_stopper.scale = (1.0, 1.0, 1.201)
ob_injectionnib.location = (0.0, 0.0, -5.605)
ob_injectionnib.scale = (1.0, 1.0, 1.201)
ob_fluid1.location = (0.0, 0.0, -1.723)
ob_fluid1.scale = (0.6795, 0.6795, 3.018)
ob_grip.location = (0.0, 0.0, 0.0)
ob_grip.scale = (1.085, 1.085, 1.406)
ob_fluid2.location = (0.0, 0.0, 2.143)
ob_fluid2.scale = (0.6795, 0.6795, 3.018)
ob_camera.location = (0.0, 35.65, 0.0)
ob_camera.rotation_euler = (1.571, 0.0, 3.142)
ob_area.location = (0.0, 10.1, 0.0)
ob_area.rotation_euler = (-1.573, -0.0, 0.0)

# ---- collection membership
col_collection.objects.link(ob_vial)
col_collection.objects.link(ob_flatquadsphere)
col_collection.objects.link(ob_stopper)
col_collection.objects.link(ob_injectionnib)
col_collection.objects.link(ob_fluid1)
col_collection.objects.link(ob_grip)
col_collection.objects.link(ob_fluid2)
col_collection.objects.link(ob_camera)
col_collection.objects.link(ob_area)

# ---- scene / render settings (as saved in the file)
scene.camera = ob_camera
scene.frame_start = 1; scene.frame_end = 250; scene.frame_set(1)
scene.render.engine = 'BLENDER_EEVEE_NEXT'
scene.cycles.sampling_pattern = 'TABULATED_SOBOL'
scene.eevee.ray_tracing_options.trace_max_roughness = 0.0
bpy.context.view_layer.update()
